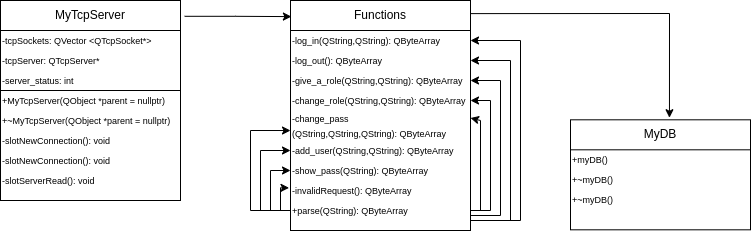

The diagram above was exported from draw.io. Its source (the exported page's mxGraphModel, read from the mxfile embedded in the PNG):
<mxGraphModel dx="954" dy="593" grid="1" gridSize="10" guides="1" tooltips="1" connect="1" arrows="1" fold="1" page="1" pageScale="1" pageWidth="827" pageHeight="1169" math="0" shadow="0">
  <root>
    <mxCell id="0" />
    <mxCell id="1" parent="0" />
    <mxCell id="6dEHQS1TqkIKJZpqLqtC-43" style="edgeStyle=orthogonalEdgeStyle;rounded=0;orthogonalLoop=1;jettySize=auto;html=1;entryX=0.005;entryY=0.07;entryDx=0;entryDy=0;entryPerimeter=0;exitX=1.023;exitY=0.079;exitDx=0;exitDy=0;exitPerimeter=0;" parent="1" source="6dEHQS1TqkIKJZpqLqtC-1" target="6dEHQS1TqkIKJZpqLqtC-19" edge="1">
      <mxGeometry relative="1" as="geometry" />
    </mxCell>
    <mxCell id="6dEHQS1TqkIKJZpqLqtC-1" value="" style="rounded=0;whiteSpace=wrap;html=1;" parent="1" vertex="1">
      <mxGeometry x="10" y="10" width="180" height="200" as="geometry" />
    </mxCell>
    <mxCell id="6dEHQS1TqkIKJZpqLqtC-7" value="MyTcpServer" style="text;html=1;strokeColor=none;fillColor=none;align=center;verticalAlign=middle;whiteSpace=wrap;rounded=0;" parent="1" vertex="1">
      <mxGeometry x="30" y="10" width="140" height="30" as="geometry" />
    </mxCell>
    <mxCell id="6dEHQS1TqkIKJZpqLqtC-8" value="&lt;font style=&quot;font-size: 9px;&quot;&gt;+MyTcpServer(QObject *parent = nullptr)&lt;/font&gt;" style="text;html=1;strokeColor=none;fillColor=none;align=left;verticalAlign=middle;whiteSpace=wrap;rounded=0;" parent="1" vertex="1">
      <mxGeometry x="10" y="100" width="180" height="20" as="geometry" />
    </mxCell>
    <mxCell id="6dEHQS1TqkIKJZpqLqtC-9" value="&lt;font style=&quot;font-size: 9px;&quot;&gt;-tcpSockets: QVector&amp;nbsp;&amp;lt;QTcpSocket*&amp;gt;&amp;nbsp;&lt;/font&gt;" style="text;html=1;strokeColor=none;fillColor=none;align=left;verticalAlign=middle;whiteSpace=wrap;rounded=0;" parent="1" vertex="1">
      <mxGeometry x="10" y="40" width="180" height="20" as="geometry" />
    </mxCell>
    <mxCell id="6dEHQS1TqkIKJZpqLqtC-10" value="" style="endArrow=none;html=1;rounded=0;exitX=0;exitY=0;exitDx=0;exitDy=0;" parent="1" source="6dEHQS1TqkIKJZpqLqtC-9" edge="1">
      <mxGeometry width="50" height="50" relative="1" as="geometry">
        <mxPoint x="60" y="-10" as="sourcePoint" />
        <mxPoint x="190" y="40" as="targetPoint" />
      </mxGeometry>
    </mxCell>
    <mxCell id="6dEHQS1TqkIKJZpqLqtC-12" value="&lt;font style=&quot;font-size: 9px;&quot;&gt;-tcpServer:&amp;nbsp;QTcpServer*&lt;/font&gt;" style="text;html=1;strokeColor=none;fillColor=none;align=left;verticalAlign=middle;whiteSpace=wrap;rounded=0;" parent="1" vertex="1">
      <mxGeometry x="10" y="60" width="180" height="20" as="geometry" />
    </mxCell>
    <mxCell id="6dEHQS1TqkIKJZpqLqtC-13" value="&lt;div style=&quot;&quot;&gt;&lt;font style=&quot;background-color: initial; font-size: 9px;&quot;&gt;-server_status&lt;/font&gt;&lt;span style=&quot;background-color: initial; font-size: 9px;&quot;&gt;: int&lt;/span&gt;&lt;/div&gt;" style="text;html=1;strokeColor=none;fillColor=none;align=left;verticalAlign=middle;whiteSpace=wrap;rounded=0;" parent="1" vertex="1">
      <mxGeometry x="10" y="80" width="180" height="20" as="geometry" />
    </mxCell>
    <mxCell id="6dEHQS1TqkIKJZpqLqtC-14" value="" style="endArrow=none;html=1;rounded=0;exitX=0;exitY=0.124;exitDx=0;exitDy=0;exitPerimeter=0;" parent="1" edge="1">
      <mxGeometry width="50" height="50" relative="1" as="geometry">
        <mxPoint x="10" y="100" as="sourcePoint" />
        <mxPoint x="190" y="100" as="targetPoint" />
      </mxGeometry>
    </mxCell>
    <mxCell id="6dEHQS1TqkIKJZpqLqtC-15" value="&lt;font style=&quot;font-size: 9px;&quot;&gt;+~MyTcpServer(QObject *parent = nullptr)&lt;/font&gt;" style="text;html=1;strokeColor=none;fillColor=none;align=left;verticalAlign=middle;whiteSpace=wrap;rounded=0;" parent="1" vertex="1">
      <mxGeometry x="10" y="120" width="180" height="20" as="geometry" />
    </mxCell>
    <mxCell id="6dEHQS1TqkIKJZpqLqtC-16" value="&lt;font style=&quot;font-size: 9px;&quot;&gt;-slotNewConnection(): void&lt;/font&gt;" style="text;html=1;strokeColor=none;fillColor=none;align=left;verticalAlign=middle;whiteSpace=wrap;rounded=0;" parent="1" vertex="1">
      <mxGeometry x="10" y="140" width="180" height="20" as="geometry" />
    </mxCell>
    <mxCell id="6dEHQS1TqkIKJZpqLqtC-17" value="&lt;font style=&quot;font-size: 9px;&quot;&gt;-slotNewConnection(): void&lt;/font&gt;" style="text;html=1;strokeColor=none;fillColor=none;align=left;verticalAlign=middle;whiteSpace=wrap;rounded=0;" parent="1" vertex="1">
      <mxGeometry x="10" y="160" width="180" height="20" as="geometry" />
    </mxCell>
    <mxCell id="6dEHQS1TqkIKJZpqLqtC-18" value="&lt;font style=&quot;font-size: 9px;&quot;&gt;-slotServerRead(): void&lt;/font&gt;" style="text;html=1;strokeColor=none;fillColor=none;align=left;verticalAlign=middle;whiteSpace=wrap;rounded=0;" parent="1" vertex="1">
      <mxGeometry x="10" y="180" width="180" height="20" as="geometry" />
    </mxCell>
    <mxCell id="6dEHQS1TqkIKJZpqLqtC-19" value="" style="rounded=0;whiteSpace=wrap;html=1;" parent="1" vertex="1">
      <mxGeometry x="300" y="10" width="180" height="230" as="geometry" />
    </mxCell>
    <mxCell id="6dEHQS1TqkIKJZpqLqtC-20" value="Functions" style="text;html=1;strokeColor=none;fillColor=none;align=center;verticalAlign=middle;whiteSpace=wrap;rounded=0;" parent="1" vertex="1">
      <mxGeometry x="320" y="10" width="140" height="30" as="geometry" />
    </mxCell>
    <mxCell id="6dEHQS1TqkIKJZpqLqtC-23" value="" style="endArrow=none;html=1;rounded=0;exitX=0;exitY=0;exitDx=0;exitDy=0;" parent="1" edge="1">
      <mxGeometry width="50" height="50" relative="1" as="geometry">
        <mxPoint x="299.99999999999955" y="40" as="sourcePoint" />
        <mxPoint x="480" y="40" as="targetPoint" />
      </mxGeometry>
    </mxCell>
    <mxCell id="6dEHQS1TqkIKJZpqLqtC-28" value="&lt;font style=&quot;font-size: 9px;&quot;&gt;-log_in(QString,QString):&amp;nbsp;QByteArray&lt;/font&gt;" style="text;html=1;strokeColor=none;fillColor=none;align=left;verticalAlign=middle;whiteSpace=wrap;rounded=0;" parent="1" vertex="1">
      <mxGeometry x="300" y="40" width="180" height="20" as="geometry" />
    </mxCell>
    <mxCell id="6dEHQS1TqkIKJZpqLqtC-35" value="&lt;font style=&quot;font-size: 9px;&quot;&gt;-log_out():&amp;nbsp;QByteArray&lt;/font&gt;" style="text;html=1;strokeColor=none;fillColor=none;align=left;verticalAlign=middle;whiteSpace=wrap;rounded=0;" parent="1" vertex="1">
      <mxGeometry x="300" y="60" width="180" height="20" as="geometry" />
    </mxCell>
    <mxCell id="6dEHQS1TqkIKJZpqLqtC-36" value="&lt;font style=&quot;font-size: 9px;&quot;&gt;-give_a_role(QString,QString):&amp;nbsp;QByteArray&lt;/font&gt;" style="text;html=1;strokeColor=none;fillColor=none;align=left;verticalAlign=middle;whiteSpace=wrap;rounded=0;" parent="1" vertex="1">
      <mxGeometry x="300" y="80" width="180" height="20" as="geometry" />
    </mxCell>
    <mxCell id="6dEHQS1TqkIKJZpqLqtC-37" value="&lt;font style=&quot;font-size: 9px;&quot;&gt;-change_role(QString,QString):&amp;nbsp;QByteArray&lt;/font&gt;" style="text;html=1;strokeColor=none;fillColor=none;align=left;verticalAlign=middle;whiteSpace=wrap;rounded=0;" parent="1" vertex="1">
      <mxGeometry x="300" y="100" width="180" height="20" as="geometry" />
    </mxCell>
    <mxCell id="6dEHQS1TqkIKJZpqLqtC-38" value="&lt;font style=&quot;font-size: 9px;&quot;&gt;-change_pass (QString,QString,QString&lt;span style=&quot;background-color: initial;&quot;&gt;):&amp;nbsp;QByteArray&lt;/span&gt;&lt;br&gt;&lt;/font&gt;" style="text;html=1;strokeColor=none;fillColor=none;align=left;verticalAlign=middle;whiteSpace=wrap;rounded=0;" parent="1" vertex="1">
      <mxGeometry x="300" y="120" width="180" height="30" as="geometry" />
    </mxCell>
    <mxCell id="6dEHQS1TqkIKJZpqLqtC-39" value="&lt;font style=&quot;font-size: 9px;&quot;&gt;-add_user(QString,QString):&amp;nbsp;QByteArray&lt;/font&gt;" style="text;html=1;strokeColor=none;fillColor=none;align=left;verticalAlign=middle;whiteSpace=wrap;rounded=0;" parent="1" vertex="1">
      <mxGeometry x="300" y="150" width="180" height="20" as="geometry" />
    </mxCell>
    <mxCell id="6dEHQS1TqkIKJZpqLqtC-40" value="&lt;font style=&quot;font-size: 9px;&quot;&gt;-show_pass(QString):&amp;nbsp;QByteArray&lt;/font&gt;" style="text;html=1;strokeColor=none;fillColor=none;align=left;verticalAlign=middle;whiteSpace=wrap;rounded=0;" parent="1" vertex="1">
      <mxGeometry x="300" y="170" width="180" height="20" as="geometry" />
    </mxCell>
    <mxCell id="6dEHQS1TqkIKJZpqLqtC-41" value="&lt;font style=&quot;font-size: 9px;&quot;&gt;-invalidRequest():&amp;nbsp;QByteArray&lt;/font&gt;" style="text;html=1;strokeColor=none;fillColor=none;align=left;verticalAlign=middle;whiteSpace=wrap;rounded=0;" parent="1" vertex="1">
      <mxGeometry x="300" y="190" width="180" height="20" as="geometry" />
    </mxCell>
    <mxCell id="6dEHQS1TqkIKJZpqLqtC-72" style="edgeStyle=orthogonalEdgeStyle;rounded=0;orthogonalLoop=1;jettySize=auto;html=1;entryX=-0.008;entryY=0.367;entryDx=0;entryDy=0;entryPerimeter=0;exitX=0;exitY=0.5;exitDx=0;exitDy=0;" parent="1" source="6dEHQS1TqkIKJZpqLqtC-42" target="6dEHQS1TqkIKJZpqLqtC-41" edge="1">
      <mxGeometry relative="1" as="geometry">
        <mxPoint x="290" y="230" as="sourcePoint" />
        <Array as="points">
          <mxPoint x="290" y="220" />
          <mxPoint x="290" y="197" />
        </Array>
      </mxGeometry>
    </mxCell>
    <mxCell id="6dEHQS1TqkIKJZpqLqtC-42" value="&lt;font style=&quot;font-size: 9px;&quot;&gt;+parse(QString):&amp;nbsp;QByteArray&lt;/font&gt;" style="text;html=1;strokeColor=none;fillColor=none;align=left;verticalAlign=middle;whiteSpace=wrap;rounded=0;" parent="1" vertex="1">
      <mxGeometry x="300" y="210" width="180" height="20" as="geometry" />
    </mxCell>
    <mxCell id="6dEHQS1TqkIKJZpqLqtC-57" value="" style="rounded=0;whiteSpace=wrap;html=1;" parent="1" vertex="1">
      <mxGeometry x="580" y="129.31" width="180" height="110" as="geometry" />
    </mxCell>
    <mxCell id="6dEHQS1TqkIKJZpqLqtC-58" value="MyDB" style="text;html=1;strokeColor=none;fillColor=none;align=center;verticalAlign=middle;whiteSpace=wrap;rounded=0;" parent="1" vertex="1">
      <mxGeometry x="600" y="129.31" width="140" height="30" as="geometry" />
    </mxCell>
    <mxCell id="6dEHQS1TqkIKJZpqLqtC-59" value="" style="endArrow=none;html=1;rounded=0;exitX=0;exitY=0;exitDx=0;exitDy=0;" parent="1" edge="1">
      <mxGeometry width="50" height="50" relative="1" as="geometry">
        <mxPoint x="579.9999999999995" y="159.31" as="sourcePoint" />
        <mxPoint x="760" y="159.31" as="targetPoint" />
      </mxGeometry>
    </mxCell>
    <mxCell id="6dEHQS1TqkIKJZpqLqtC-60" value="&lt;font style=&quot;font-size: 9px;&quot;&gt;+myDB()&lt;/font&gt;" style="text;html=1;strokeColor=none;fillColor=none;align=left;verticalAlign=middle;whiteSpace=wrap;rounded=0;" parent="1" vertex="1">
      <mxGeometry x="580" y="159.31" width="180" height="20" as="geometry" />
    </mxCell>
    <mxCell id="6dEHQS1TqkIKJZpqLqtC-61" value="&lt;font style=&quot;font-size: 9px;&quot;&gt;+~myDB()&lt;/font&gt;" style="text;html=1;strokeColor=none;fillColor=none;align=left;verticalAlign=middle;whiteSpace=wrap;rounded=0;" parent="1" vertex="1">
      <mxGeometry x="580" y="179.31" width="180" height="20" as="geometry" />
    </mxCell>
    <mxCell id="6dEHQS1TqkIKJZpqLqtC-69" value="&lt;font style=&quot;font-size: 9px;&quot;&gt;+~myDB()&lt;/font&gt;" style="text;html=1;strokeColor=none;fillColor=none;align=left;verticalAlign=middle;whiteSpace=wrap;rounded=0;" parent="1" vertex="1">
      <mxGeometry x="580" y="199.31" width="180" height="20" as="geometry" />
    </mxCell>
    <mxCell id="6dEHQS1TqkIKJZpqLqtC-70" style="edgeStyle=orthogonalEdgeStyle;rounded=0;orthogonalLoop=1;jettySize=auto;html=1;exitX=0.5;exitY=1;exitDx=0;exitDy=0;" parent="1" source="6dEHQS1TqkIKJZpqLqtC-57" target="6dEHQS1TqkIKJZpqLqtC-57" edge="1">
      <mxGeometry relative="1" as="geometry" />
    </mxCell>
    <mxCell id="6dEHQS1TqkIKJZpqLqtC-73" value="" style="endArrow=classic;html=1;rounded=0;exitX=0;exitY=0.5;exitDx=0;exitDy=0;entryX=0;entryY=0.5;entryDx=0;entryDy=0;" parent="1" source="6dEHQS1TqkIKJZpqLqtC-42" target="6dEHQS1TqkIKJZpqLqtC-40" edge="1">
      <mxGeometry width="50" height="50" relative="1" as="geometry">
        <mxPoint x="270" y="220" as="sourcePoint" />
        <mxPoint x="320" y="170" as="targetPoint" />
        <Array as="points">
          <mxPoint x="280" y="220" />
          <mxPoint x="280" y="180" />
        </Array>
      </mxGeometry>
    </mxCell>
    <mxCell id="6dEHQS1TqkIKJZpqLqtC-76" value="" style="endArrow=classic;html=1;rounded=0;exitX=0;exitY=0.5;exitDx=0;exitDy=0;entryX=0;entryY=0.5;entryDx=0;entryDy=0;" parent="1" source="6dEHQS1TqkIKJZpqLqtC-42" target="6dEHQS1TqkIKJZpqLqtC-39" edge="1">
      <mxGeometry width="50" height="50" relative="1" as="geometry">
        <mxPoint x="270" y="170" as="sourcePoint" />
        <mxPoint x="220" y="220" as="targetPoint" />
        <Array as="points">
          <mxPoint x="270" y="220" />
          <mxPoint x="270" y="160" />
        </Array>
      </mxGeometry>
    </mxCell>
    <mxCell id="6dEHQS1TqkIKJZpqLqtC-77" value="" style="endArrow=classic;html=1;rounded=0;entryX=0;entryY=0.667;entryDx=0;entryDy=0;entryPerimeter=0;" parent="1" target="6dEHQS1TqkIKJZpqLqtC-38" edge="1">
      <mxGeometry width="50" height="50" relative="1" as="geometry">
        <mxPoint x="300" y="220" as="sourcePoint" />
        <mxPoint x="250" y="130" as="targetPoint" />
        <Array as="points">
          <mxPoint x="260" y="220" />
          <mxPoint x="260" y="140" />
        </Array>
      </mxGeometry>
    </mxCell>
    <mxCell id="6dEHQS1TqkIKJZpqLqtC-79" value="" style="endArrow=classic;html=1;rounded=0;exitX=1;exitY=0.5;exitDx=0;exitDy=0;entryX=1;entryY=0.25;entryDx=0;entryDy=0;" parent="1" source="6dEHQS1TqkIKJZpqLqtC-42" target="6dEHQS1TqkIKJZpqLqtC-38" edge="1">
      <mxGeometry width="50" height="50" relative="1" as="geometry">
        <mxPoint x="500" y="170" as="sourcePoint" />
        <mxPoint x="550" y="120" as="targetPoint" />
        <Array as="points">
          <mxPoint x="490" y="220" />
          <mxPoint x="490" y="130" />
        </Array>
      </mxGeometry>
    </mxCell>
    <mxCell id="6dEHQS1TqkIKJZpqLqtC-80" value="" style="endArrow=classic;html=1;rounded=0;entryX=1;entryY=0.5;entryDx=0;entryDy=0;exitX=1;exitY=0.5;exitDx=0;exitDy=0;" parent="1" source="6dEHQS1TqkIKJZpqLqtC-42" target="6dEHQS1TqkIKJZpqLqtC-37" edge="1">
      <mxGeometry width="50" height="50" relative="1" as="geometry">
        <mxPoint x="500" y="220" as="sourcePoint" />
        <mxPoint x="530" y="110" as="targetPoint" />
        <Array as="points">
          <mxPoint x="500" y="220" />
          <mxPoint x="500" y="110" />
        </Array>
      </mxGeometry>
    </mxCell>
    <mxCell id="6dEHQS1TqkIKJZpqLqtC-81" value="" style="endArrow=classic;html=1;rounded=0;entryX=1;entryY=0.5;entryDx=0;entryDy=0;exitX=1;exitY=0.75;exitDx=0;exitDy=0;" parent="1" source="6dEHQS1TqkIKJZpqLqtC-42" target="6dEHQS1TqkIKJZpqLqtC-36" edge="1">
      <mxGeometry width="50" height="50" relative="1" as="geometry">
        <mxPoint x="490" y="150" as="sourcePoint" />
        <mxPoint x="540" y="100" as="targetPoint" />
        <Array as="points">
          <mxPoint x="510" y="225" />
          <mxPoint x="510" y="90" />
        </Array>
      </mxGeometry>
    </mxCell>
    <mxCell id="6dEHQS1TqkIKJZpqLqtC-82" value="" style="endArrow=classic;html=1;rounded=0;entryX=1;entryY=0.5;entryDx=0;entryDy=0;" parent="1" target="6dEHQS1TqkIKJZpqLqtC-35" edge="1">
      <mxGeometry width="50" height="50" relative="1" as="geometry">
        <mxPoint x="480" y="230" as="sourcePoint" />
        <mxPoint x="530" y="65" as="targetPoint" />
        <Array as="points">
          <mxPoint x="520" y="230" />
          <mxPoint x="520" y="70" />
        </Array>
      </mxGeometry>
    </mxCell>
    <mxCell id="6dEHQS1TqkIKJZpqLqtC-84" value="" style="endArrow=classic;html=1;rounded=0;entryX=1;entryY=0.5;entryDx=0;entryDy=0;exitX=1;exitY=1;exitDx=0;exitDy=0;" parent="1" source="6dEHQS1TqkIKJZpqLqtC-42" target="6dEHQS1TqkIKJZpqLqtC-28" edge="1">
      <mxGeometry width="50" height="50" relative="1" as="geometry">
        <mxPoint x="510" y="110" as="sourcePoint" />
        <mxPoint x="560" y="60" as="targetPoint" />
        <Array as="points">
          <mxPoint x="530" y="230" />
          <mxPoint x="530" y="50" />
        </Array>
      </mxGeometry>
    </mxCell>
    <mxCell id="6dEHQS1TqkIKJZpqLqtC-87" value="" style="endArrow=classic;html=1;rounded=0;exitX=1.002;exitY=0.057;exitDx=0;exitDy=0;exitPerimeter=0;entryX=0.564;entryY=-0.07;entryDx=0;entryDy=0;entryPerimeter=0;" parent="1" source="6dEHQS1TqkIKJZpqLqtC-19" target="6dEHQS1TqkIKJZpqLqtC-58" edge="1">
      <mxGeometry width="50" height="50" relative="1" as="geometry">
        <mxPoint x="450" y="60" as="sourcePoint" />
        <mxPoint x="500" y="10" as="targetPoint" />
        <Array as="points">
          <mxPoint x="679" y="23" />
        </Array>
      </mxGeometry>
    </mxCell>
  </root>
</mxGraphModel>